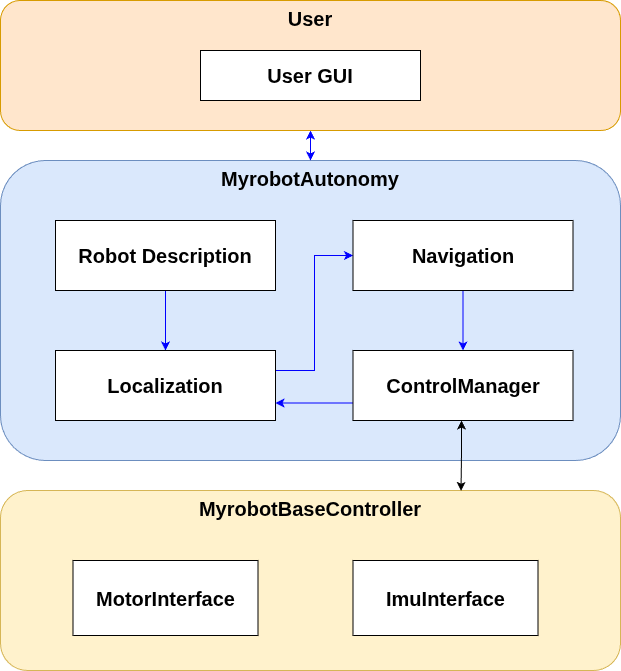

The diagram above was exported from draw.io. Its source (the exported page's mxGraphModel, read from the mxfile embedded in the PNG):
<mxGraphModel dx="1488" dy="833" grid="1" gridSize="10" guides="1" tooltips="1" connect="1" arrows="1" fold="1" page="1" pageScale="1" pageWidth="850" pageHeight="1100" math="0" shadow="0">
  <root>
    <mxCell id="0" />
    <mxCell id="1" parent="0" />
    <mxCell id="8u5Uw7HrA2LwG_A03VOf-27" parent="1" style="rounded=1;whiteSpace=wrap;html=1;verticalAlign=top;fillColor=#dae8fc;strokeColor=#6c8ebf;fontStyle=1" value="&lt;font style=&quot;font-size: 20px;&quot;&gt;MyrobotAutonomy&lt;/font&gt;" vertex="1">
      <mxGeometry height="300" width="620" x="220" y="800" as="geometry" />
    </mxCell>
    <mxCell id="8u5Uw7HrA2LwG_A03VOf-51" edge="1" parent="1" source="8u5Uw7HrA2LwG_A03VOf-32" style="edgeStyle=orthogonalEdgeStyle;rounded=0;orthogonalLoop=1;jettySize=auto;html=1;entryX=0.5;entryY=0;entryDx=0;entryDy=0;strokeColor=#0000FF;exitX=0.5;exitY=1;exitDx=0;exitDy=0;" target="8u5Uw7HrA2LwG_A03VOf-31" value="">
      <mxGeometry relative="1" as="geometry">
        <mxPoint x="385" y="960" as="sourcePoint" />
      </mxGeometry>
    </mxCell>
    <mxCell id="8u5Uw7HrA2LwG_A03VOf-54" edge="1" parent="1" source="8u5Uw7HrA2LwG_A03VOf-31" style="edgeStyle=orthogonalEdgeStyle;rounded=0;orthogonalLoop=1;jettySize=auto;html=1;entryX=0;entryY=0.5;entryDx=0;entryDy=0;strokeColor=#0000FF;" target="8u5Uw7HrA2LwG_A03VOf-34">
      <mxGeometry relative="1" as="geometry">
        <Array as="points">
          <mxPoint x="534" y="1010" />
          <mxPoint x="534" y="895" />
        </Array>
      </mxGeometry>
    </mxCell>
    <mxCell id="8u5Uw7HrA2LwG_A03VOf-31" parent="1" style="rounded=0;whiteSpace=wrap;html=1;fontStyle=1" value="&lt;font style=&quot;font-size: 20px;&quot;&gt;Localization&lt;/font&gt;" vertex="1">
      <mxGeometry height="70" width="220" x="275" y="990" as="geometry" />
    </mxCell>
    <mxCell id="8u5Uw7HrA2LwG_A03VOf-32" parent="1" style="rounded=0;whiteSpace=wrap;html=1;verticalAlign=middle;fontStyle=1" value="&lt;font style=&quot;font-size: 20px;&quot;&gt;Robot Description&lt;/font&gt;" vertex="1">
      <mxGeometry height="70" width="220" x="275" y="860" as="geometry" />
    </mxCell>
    <mxCell id="8u5Uw7HrA2LwG_A03VOf-53" edge="1" parent="1" source="8u5Uw7HrA2LwG_A03VOf-34" style="edgeStyle=orthogonalEdgeStyle;rounded=0;orthogonalLoop=1;jettySize=auto;html=1;entryX=0.5;entryY=0;entryDx=0;entryDy=0;strokeColor=#0000FF;" target="8u5Uw7HrA2LwG_A03VOf-36">
      <mxGeometry relative="1" as="geometry" />
    </mxCell>
    <mxCell id="8u5Uw7HrA2LwG_A03VOf-34" parent="1" style="rounded=0;whiteSpace=wrap;html=1;verticalAlign=middle;fontStyle=1" value="&lt;font style=&quot;font-size: 20px;&quot;&gt;Navigation&lt;/font&gt;" vertex="1">
      <mxGeometry height="70" width="220" x="572.5" y="860" as="geometry" />
    </mxCell>
    <mxCell id="8u5Uw7HrA2LwG_A03VOf-56" edge="1" parent="1" source="8u5Uw7HrA2LwG_A03VOf-36" style="edgeStyle=orthogonalEdgeStyle;rounded=0;orthogonalLoop=1;jettySize=auto;html=1;entryX=1;entryY=0.75;entryDx=0;entryDy=0;strokeColor=#0000FF;" target="8u5Uw7HrA2LwG_A03VOf-31">
      <mxGeometry relative="1" as="geometry">
        <Array as="points">
          <mxPoint x="534" y="1043" />
        </Array>
      </mxGeometry>
    </mxCell>
    <mxCell id="8u5Uw7HrA2LwG_A03VOf-36" parent="1" style="rounded=0;whiteSpace=wrap;html=1;fontStyle=1" value="&lt;span style=&quot;font-size: 20px;&quot;&gt;ControlManager&lt;/span&gt;" vertex="1">
      <mxGeometry height="70" width="220" x="572.5" y="990" as="geometry" />
    </mxCell>
    <mxCell id="8u5Uw7HrA2LwG_A03VOf-37" parent="1" style="rounded=1;whiteSpace=wrap;html=1;verticalAlign=top;fillColor=#fff2cc;strokeColor=#d6b656;fontStyle=1" value="&lt;font style=&quot;font-size: 20px;&quot;&gt;MyrobotBaseController&lt;/font&gt;" vertex="1">
      <mxGeometry height="180" width="620" x="220" y="1130" as="geometry" />
    </mxCell>
    <mxCell id="8u5Uw7HrA2LwG_A03VOf-39" parent="1" style="rounded=0;whiteSpace=wrap;html=1;fontStyle=1" value="&lt;font style=&quot;font-size: 20px;&quot;&gt;MotorInterface&lt;/font&gt;" vertex="1">
      <mxGeometry height="75" width="185" x="292.5" y="1200" as="geometry" />
    </mxCell>
    <mxCell id="8u5Uw7HrA2LwG_A03VOf-40" parent="1" style="rounded=0;whiteSpace=wrap;html=1;fontStyle=1" value="&lt;font style=&quot;font-size: 20px;&quot;&gt;ImuInterface&lt;/font&gt;" vertex="1">
      <mxGeometry height="75" width="185" x="572.5" y="1200" as="geometry" />
    </mxCell>
    <mxCell id="8u5Uw7HrA2LwG_A03VOf-49" edge="1" parent="1" source="8u5Uw7HrA2LwG_A03VOf-46" style="edgeStyle=orthogonalEdgeStyle;rounded=0;orthogonalLoop=1;jettySize=auto;html=1;entryX=0.5;entryY=0;entryDx=0;entryDy=0;startArrow=classic;startFill=1;strokeColor=#0000FF;" target="8u5Uw7HrA2LwG_A03VOf-27">
      <mxGeometry relative="1" as="geometry" />
    </mxCell>
    <mxCell id="8u5Uw7HrA2LwG_A03VOf-46" parent="1" style="rounded=1;whiteSpace=wrap;html=1;verticalAlign=top;fillColor=#ffe6cc;strokeColor=#d79b00;fontStyle=1" value="&lt;font style=&quot;font-size: 20px;&quot;&gt;User&lt;/font&gt;" vertex="1">
      <mxGeometry height="130" width="620" x="220" y="640" as="geometry" />
    </mxCell>
    <mxCell id="8u5Uw7HrA2LwG_A03VOf-47" parent="1" style="rounded=0;whiteSpace=wrap;html=1;" value="&lt;font style=&quot;font-size: 20px;&quot;&gt;&lt;b&gt;User GUI&lt;/b&gt;&lt;/font&gt;" vertex="1">
      <mxGeometry height="50" width="220" x="420" y="690" as="geometry" />
    </mxCell>
    <mxCell id="8u5Uw7HrA2LwG_A03VOf-52" edge="1" parent="1" style="edgeStyle=orthogonalEdgeStyle;rounded=0;orthogonalLoop=1;jettySize=auto;html=1;entryX=0.267;entryY=0.002;entryDx=0;entryDy=0;entryPerimeter=0;startArrow=classic;startFill=1;">
      <mxGeometry relative="1" as="geometry">
        <mxPoint x="681" y="1060" as="sourcePoint" />
        <mxPoint x="680.5400000000002" y="1130.3600000000001" as="targetPoint" />
      </mxGeometry>
    </mxCell>
  </root>
</mxGraphModel>